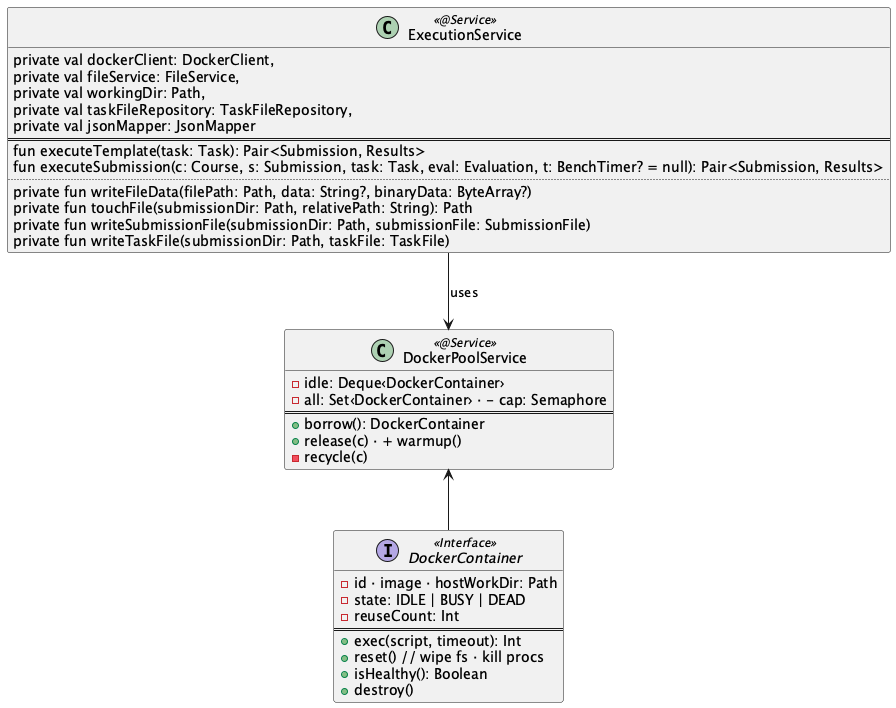

The diagram above was rendered by PlantUML. Its source (embedded in the PNG):
@startuml
'https://plantuml.com/class-diagram

class ExecutionService <<@Service>> {
    private val dockerClient: DockerClient,
    private val fileService: FileService,
    private val workingDir: Path,
    private val taskFileRepository: TaskFileRepository,
    private val jsonMapper: JsonMapper
    ===
    fun executeTemplate(task: Task): Pair<Submission, Results>
    fun executeSubmission(c: Course, s: Submission, task: Task, eval: Evaluation, t: BenchTimer? = null): Pair<Submission, Results>
    ....
    private fun writeFileData(filePath: Path, data: String?, binaryData: ByteArray?)
    private fun touchFile(submissionDir: Path, relativePath: String): Path
    private fun writeSubmissionFile(submissionDir: Path, submissionFile: SubmissionFile)
    private fun writeTaskFile(submissionDir: Path, taskFile: TaskFile)
}

class DockerPoolService <<@Service>> {
    - idle: Deque‹DockerContainer›
    - all: Set‹DockerContainer› · - cap: Semaphore
    ===
    + borrow(): DockerContainer
    + release(c) · + warmup()
    - recycle(c)
}

interface DockerContainer <<Interface>> {
    - id · image · hostWorkDir: Path
    - state: IDLE | BUSY | DEAD
    - reuseCount: Int
    ===
    + exec(script, timeout): Int
    + reset() // wipe fs · kill procs
    + isHealthy(): Boolean
    + destroy()
}

ExecutionService --> DockerPoolService:uses

DockerPoolService <-- DockerContainer

@enduml